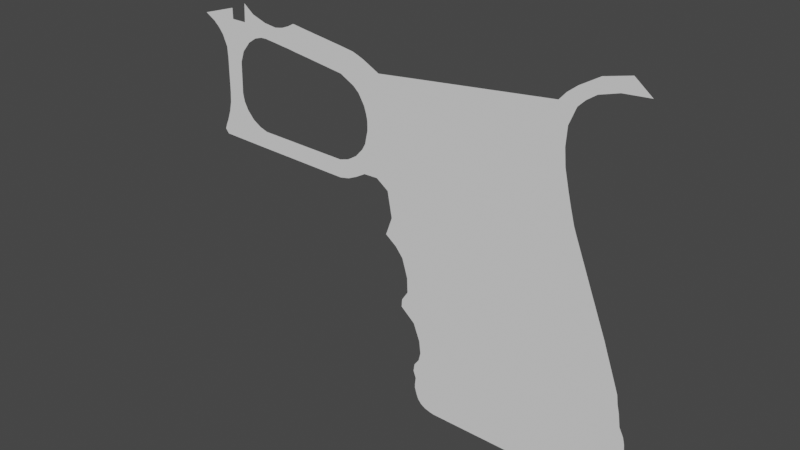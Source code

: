 # Source: glock.blend  (saved by Blender 2.92.15; exported with 4.5.12 LTS)
import bpy
from mathutils import Matrix  # noqa: F401  (used for matrix-valued properties, if any)

bpy.ops.wm.read_factory_settings(use_empty=True)
scene = bpy.context.scene
scene.name = 'Scene'

# ---- collections
col_collection = bpy.data.collections.new('Collection'); scene.collection.children.link(col_collection)

# ---- world
world_world = bpy.data.worlds.new('World'); scene.world = world_world
world_world.use_nodes = True; world_world.node_tree.nodes.clear()
_N = world_world.node_tree.nodes; _L = world_world.node_tree.links
n0 = _N.new('ShaderNodeOutputWorld'); n0.name = 'World Output'; n0.location = (300, 300)
n1 = _N.new('ShaderNodeBackground'); n1.name = 'Background'; n1.location = (10, 300)
n1.inputs[0].default_value = (0.05088, 0.05088, 0.05088, 1.0)
_L.new(n1.outputs[0], n0.inputs[0])
n0.is_active_output = True
world_world.color = (0.05088, 0.05088, 0.05088)
world_world.use_sun_shadow = False
world_world.sun_shadow_jitter_overblur = 0.0

# ---- meshes
me_plane = bpy.data.meshes.new('Plane')
me_plane.from_pydata([(-0.9178, -0.7148, 3.579e-08), (-0.9178, -0.756, 3.759e-08), (1.0, -0.7611, 7.698e-08), (-0.6543, -0.9961, -1.724e-10), (-0.8914, -0.842, 2.434e-08), (-0.7255, -0.9832, 7.934e-10), (-0.7826, -0.9665, 4.505e-09), (-0.8327, -0.9349, 1.003e-08), (-0.87, -0.8908, 1.682e-08), (-0.6899, -0.9912, 3.781e-10), (0.933, -0.9998, -6.982e-12), (1.0, -0.933, 2.159e-08), (0.9665, -0.9909, 2.889e-09), (0.991, -0.9665, 1.079e-08), (1.0, -0.7264, 7.546e-08), (-0.9259, -0.4584, 2.458e-08), (0.9354, -0.4698, 6.425e-08), (1.061, -0.7281, 7.554e-08), (1.161, -0.7249, 7.282e-08), (1.07, -0.7587, 7.688e-08), (1.17, -0.7587, 7.688e-08), (1.096, -0.7996, 7.866e-08), (1.191, -0.7863, 7.808e-08), (1.121, -0.8286, 7.993e-08), (1.212, -0.8017, 7.875e-08), (1.349, -0.6793, 7.341e-08), (1.349, -0.4042, 6.138e-08), (1.611, -0.5175, 6.633e-08), (1.611, -0.2611, 5.513e-08), (1.476, -0.6241, 7.099e-08), (-1.033, 0.5732, -2.051e-08), (0.6837, 0.5306, 2.052e-08), (1.131, 0.6274, 1.629e-08), (1.302, 0.7705, 1.003e-08), (0.8096, 0.03039, 4.238e-08), (1.316, 0.1116, 3.883e-08), (1.486, 0.2547, 3.258e-08), (-0.9391, 0.05736, 2.037e-09), (0.8812, -0.2543, 5.483e-08), (-0.8698, -0.381, 2.12e-08), (1.389, -0.235, 5.398e-08), (1.592, -0.1837, 5.174e-08), (0.9769, -0.6349, 7.146e-08), (-0.9081, -0.6287, 3.202e-08), (1.045, -0.6337, 7.141e-08), (1.142, -0.5999, 6.756e-08), (1.349, -0.5744, 6.882e-08), (1.615, -0.4313, 6.257e-08), (1.495, -0.5166, 6.629e-08), (0.9562, -0.5524, 6.786e-08), (1.344, -0.4893, 6.51e-08), (1.618, -0.3462, 5.885e-08), (-0.9388, -0.5436, 2.83e-08), (1.371, -0.1586, 5.064e-08), (1.544, -0.08709, 4.752e-08), (0.8654, -0.1915, 5.208e-08), (-0.8469, -0.2844, 1.698e-08), (1.347, -0.04453, 4.566e-08), (1.523, 0.05719, 4.121e-08), (0.8418, -0.09786, 4.799e-08), (-0.8629, -0.1401, 1.067e-08), (1.33, 0.03022, 4.239e-08), (1.5, 0.1518, 3.708e-08), (0.8264, -0.03645, 4.53e-08), (-0.8996, -0.04557, 6.536e-09), (1.272, 0.2547, 3.258e-08), (1.435, 0.3978, 2.632e-08), (0.7746, 0.1692, 3.632e-08), (-1.107, 0.2005, -4.219e-09), (1.206, 0.4554, 2.38e-08), (1.363, 0.5985, 1.755e-08), (0.7257, 0.3639, 2.781e-08), (-1.027, 0.4012, -1.299e-08), (0.7527, 0.2563, 3.251e-08), (-1.1, 0.2903, -8.146e-09), (1.249, 0.3445, 2.865e-08), (1.403, 0.4876, 2.24e-08), (-1.293, 1.499, -6.078e-08), (0.4496, 1.461, -2.016e-08), (0.7243, 1.587, -2.566e-08), (0.9226, 1.73, -3.191e-08), (0.578, 0.9508, 2.152e-09), (-1.317, 0.9946, -3.893e-08), (0.9321, 1.061, -2.65e-09), (1.13, 1.204, -8.905e-09), (-1.097, 0.7866, -2.984e-08), (1.023, 0.8408, 6.958e-09), (0.6316, 0.7376, 1.147e-08), (1.217, 0.9839, 7.032e-10), (0.6048, 0.8442, 6.811e-09), (1.174, 1.094, -4.101e-09), (-1.186, 0.8965, -3.464e-08), (0.9755, 0.9507, 2.154e-09), (0.5277, 1.151, -6.595e-09), (1.049, 1.41, -1.792e-08), (-1.24, 1.206, -4.815e-08), (0.8506, 1.267, -1.167e-08), (-1.437, 1.601, -6.522e-08), (0.4289, 1.543, -2.375e-08), (0.6925, 1.672, -2.936e-08), (0.8908, 1.815, -3.562e-08), (-1.253, 1.635, -6.673e-08), (0.3909, 1.896, -3.915e-08), (0.6106, 1.965, -4.218e-08), (0.8424, 1.993, -4.339e-08), (0.8746, -0.2279, 5.367e-08), (-0.8602, -0.3404, 1.943e-08), (1.381, -0.2029, 5.258e-08), (1.572, -0.1431, 4.997e-08), (-1.72, 1.532, -6.224e-08), (-1.72, 1.765, -7.239e-08), (-1.631, 1.862, -7.667e-08), (-1.605, 1.597, -6.506e-08), (-1.941, 1.46, -5.906e-08), (-1.941, 1.666, -6.806e-08), (-3.149, 1.49, -6.041e-08), (-3.032, 1.689, -6.908e-08), (-1.83, 1.698, -6.948e-08), (-1.83, 1.483, -6.01e-08), (-3.665, 1.505, -6.105e-08), (-3.705, 1.557, -6.33e-08), (1.332, -0.7628, 7.705e-08), (1.442, -0.7076, 7.464e-08), (1.312, -0.7976, 7.857e-08), (1.412, -0.7851, 7.803e-08), (1.31, -0.8866, 8.247e-08), (1.375, -0.8472, 8.074e-08), (1.281, -0.8102, 7.913e-08), (1.266, -0.8935, 8.277e-08), (1.161, -0.8678, 8.164e-08), (1.23, -0.8072, 7.9e-08), (1.218, -0.8913, 8.267e-08), (1.252, -0.8127, 7.923e-08), (-3.369, 2.418, -1.009e-07), (-3.577, 2.419, -1.01e-07), (-3.379, 2.057, -8.516e-08), (-3.58, 2.022, -7.938e-08), (-3.614, 1.789, -7.134e-08), (-3.312, 1.873, -7.712e-08), (-3.36, 1.965, -8.114e-08), (-3.588, 1.906, -7.536e-08), (-3.657, 1.673, -6.732e-08), (-3.23, 1.781, -7.31e-08), (-3.684, 1.615, -6.531e-08), (-3.131, 1.721, -7.049e-08), (-3.227, 2.665, -1.117e-07), (-3.639, 2.676, -1.122e-07), (-3.324, 2.547, -1.066e-07), (-3.584, 2.548, -1.066e-07), (-3.273, 2.88, -1.211e-07), (-3.456, 2.881, -1.212e-07), (-3.036, 2.758, -1.158e-07), (-3.76, 2.806, -1.179e-07), (-3.689, 2.741, -1.151e-07), (-3.129, 2.73, -1.146e-07), (-3.456, 3.003, -1.265e-07), (-3.879, 2.876, -1.21e-07), (-2.964, 2.844, -1.196e-07), (-2.967, 2.76, -1.159e-07), (-2.715, 2.813, -1.182e-07), (-2.716, 2.729, -1.145e-07), (-2.627, 2.802, -1.177e-07), (-2.626, 2.719, -1.141e-07), (-2.811, 2.742, -1.151e-07), (-2.81, 2.824, -1.187e-07), (-2.547, 2.792, -1.173e-07), (-2.547, 2.706, -1.135e-07), (-2.369, 2.77, -1.163e-07), (-2.367, 2.682, -1.125e-07), (-1.902, 2.705, -1.135e-07), (-1.902, 2.616, -1.096e-07), (-0.1845, -0.7512, 5.044e-08), (-0.1937, -0.6988, 4.815e-08), (-0.2554, -0.445, 3.705e-08), (-0.5011, 0.5654, -7.113e-09), (-0.3783, 0.06019, 1.497e-08), (-0.2854, -0.3219, 3.167e-08), (-0.2149, -0.6117, 4.434e-08), (-0.2351, -0.5284, 4.07e-08), (-0.3058, -0.2377, 2.799e-08), (-0.3364, -0.1119, 2.249e-08), (-0.3564, -0.02952, 1.889e-08), (-0.4123, 0.2004, 8.842e-09), (-0.4602, 0.397, 2.484e-10), (-0.4337, 0.2884, 4.996e-09), (-0.7299, 1.506, -4.811e-08), (-0.6024, 0.982, -2.533e-08), (-0.5519, 0.7744, -1.625e-08), (-0.5781, 0.8821, -2.096e-08), (-0.6523, 1.187, -3.429e-08), (-0.748, 1.581, -5.137e-08), (-0.8468, 1.735, -5.812e-08), (-0.294, -0.2865, 3.012e-08), (-0.5069, -0.7498, 4.451e-08), (-0.5166, -0.6906, 4.192e-08), (-0.5779, -0.4431, 3.11e-08), (-0.8228, 0.547, -1.217e-08), (-0.7003, 0.05196, 9.465e-09), (-0.6025, -0.3435, 2.675e-08), (-0.5374, -0.6064, 3.824e-08), (-0.5577, -0.5248, 3.467e-08), (-0.6241, -0.2563, 2.294e-08), (-0.6563, -0.1262, 1.725e-08), (-0.6774, -0.04089, 1.352e-08), (-0.7343, 0.1893, 3.46e-09), (-0.782, 0.382, -4.96e-09), (-0.7557, 0.2755, -3.078e-10), (-1.051, 1.469, -5.232e-08), (-0.9234, 0.9535, -2.994e-08), (-0.8735, 0.7518, -2.113e-08), (-0.8996, 0.8573, -2.574e-08), (-0.9733, 1.155, -3.876e-08), (-1.069, 1.54, -5.544e-08), (-1.091, 1.666, -6.094e-08), (-0.6116, -0.3069, 2.515e-08), (-1.731, 2.641, -1.107e-07), (-1.735, 2.527, -1.057e-07), (-2.367, 2.975, -1.253e-07), (-1.902, 2.908, -1.224e-07), (-1.735, 2.881, -1.212e-07), (-1.597, 2.556, -1.07e-07), (-1.597, 2.348, -9.789e-08), (-1.597, 2.829, -1.189e-07), (-1.67, 2.605, -1.091e-07), (-1.666, 2.857, -1.201e-07), (-1.666, 2.464, -1.03e-07), (-1.466, 2.409, -1.006e-07), (-1.572, 2.272, -9.457e-08), (-1.402, 2.728, -1.145e-07), (-1.397, 2.321, -9.671e-08), (-1.557, 2.202, -9.152e-08), (-1.161, 2.529, -1.058e-07), (-1.003, 2.214, -9.204e-08), (-1.057, 2.358, -9.833e-08), (-1.358, 2.218, -9.219e-08), (-1.338, 2.147, -8.909e-08), (-1.555, 2.149, -8.919e-08), (-1.556, 2.089, -8.655e-08), (-2.548, 3.003, -1.265e-07), (-3.262, 3.087, -1.302e-07), (-2.964, 2.931, -1.234e-07), (-2.715, 2.928, -1.233e-07), (-2.627, 2.961, -1.247e-07), (-2.81, 2.911, -1.225e-07), (-3.002, 2.759, -1.159e-07), (-3.119, 2.862, -1.203e-07), (-3.137, 2.99, -1.259e-07), (-1.338, 1.993, -8.236e-08), (-1.59, 1.935, -7.983e-08), (-0.9515, 2.082, -8.625e-08), (0.3895, 2.126, -4.921e-08), (0.578, 2.14, -4.983e-08), (0.8058, 2.14, -4.983e-08), (0.393, 2.338, -5.847e-08), (0.7581, 2.352, -5.909e-08), (0.423, 2.557, -6.805e-08), (0.7404, 2.539, -6.727e-08), (0.5113, 2.762, -7.7e-08), (0.7528, 2.744, -7.623e-08), (0.6403, 2.954, -8.542e-08), (0.8305, 2.936, -8.465e-08), (0.02722, -0.753, 5.518e-08), (0.01969, -0.7037, 5.303e-08), (-0.04253, -0.4494, 4.191e-08), (-0.2893, 0.5592, -2.174e-09), (-0.1659, 0.05486, 1.987e-08), (-0.07681, -0.3098, 3.581e-08), (-0.001815, -0.6159, 4.919e-08), (-0.02217, -0.5327, 4.555e-08), (-0.09644, -0.2294, 3.23e-08), (-0.1258, -0.1094, 2.705e-08), (-0.145, -0.03076, 2.361e-08), (-0.2001, 0.1948, 1.375e-08), (-0.2482, 0.391, 5.175e-09), (-0.2216, 0.2826, 9.914e-09), (-0.519, 1.498, -4.311e-08), (-0.3914, 0.9764, -2.041e-08), (-0.3403, 0.7678, -1.13e-08), (-0.3666, 0.8753, -1.599e-08), (-0.4413, 1.181, -2.934e-08), (-0.5376, 1.574, -4.643e-08), (-0.6256, 1.787, -5.574e-08), (-0.08506, -0.276, 3.433e-08), (-0.7118, 2.09, -7.963e-08), (-0.7533, 2.236, -8.604e-08), (-0.792, 2.394, -9.292e-08), (-0.8621, 2.57, -1.006e-07), (-1.037, 2.769, -1.093e-07), (0.825, 3.126, -9.295e-08), (1.015, 3.087, -9.121e-08), (1.041, 3.255, -9.858e-08), (1.231, 3.152, -9.406e-08), (0.9069, 3.012, -8.793e-08), (0.7167, 3.04, -8.918e-08), (1.333, 3.326, -1.017e-07), (1.524, 3.174, -9.502e-08)], [], [(261, 2, 14, 262), (4, 8, 7, 6, 5, 9, 3, 10, 12, 13, 11, 2, 261, 171, 193, 1), (268, 49, 16, 263), (49, 42, 44, 45, 46, 50), (42, 14, 17, 44), (44, 17, 18, 45), (18, 17, 19, 20), (20, 19, 21, 22), (22, 21, 23, 24), (48, 29, 27, 47), (46, 25, 29, 48), (75, 73, 67, 65), (31, 32, 86, 87), (76, 70, 69, 75), (273, 71, 31, 264), (34, 35, 65, 67), (271, 63, 34, 265), (65, 66, 76, 75), (69, 32, 31, 71), (38, 40, 107, 105), (35, 36, 66, 65), (263, 16, 38, 266), (53, 54, 58, 57), (57, 61, 63, 59), (102, 103, 251, 250), (262, 14, 42, 267), (73, 75, 69, 71), (26, 28, 41, 40), (267, 42, 49, 268), (103, 104, 252, 251), (282, 105, 55, 269), (61, 35, 34, 63), (57, 58, 62, 61), (269, 55, 59, 270), (62, 36, 35, 61), (270, 59, 63, 271), (265, 34, 67, 272), (41, 108, 107, 40), (55, 53, 57, 59), (274, 73, 71, 273), (94, 80, 79, 96), (78, 79, 99, 98), (69, 70, 33, 32), (272, 67, 73, 274), (279, 93, 78, 275), (92, 90, 84, 83), (78, 93, 96, 79), (81, 83, 96, 93), (32, 33, 88, 86), (278, 89, 81, 276), (264, 31, 87, 277), (86, 88, 90, 92), (89, 92, 83, 81), (277, 87, 89, 278), (83, 84, 94, 96), (87, 86, 92, 89), (98, 99, 103, 102), (79, 80, 100, 99), (276, 81, 93, 279), (99, 100, 104, 103), (107, 53, 55, 105), (275, 78, 98, 280), (280, 98, 102, 281), (107, 108, 54, 53), (266, 38, 105, 282), (48, 47, 51, 50, 46), (18, 25, 46, 45), (112, 111, 110, 109), (97, 101, 111, 112), (118, 117, 114, 113), (113, 114, 116, 115), (109, 110, 117, 118), (115, 116, 120, 119), (29, 25, 121, 122), (122, 121, 123, 124), (124, 123, 125, 126), (125, 123, 127, 128), (24, 23, 129, 130), (130, 129, 131, 132), (127, 132, 131, 128), (136, 135, 133, 134), (140, 139, 135, 136), (141, 142, 138, 137), (137, 138, 139, 140), (143, 144, 142, 141), (120, 116, 144, 143), (148, 147, 145, 146), (134, 133, 147, 148), (152, 151, 149, 150), (153, 154, 151, 152), (146, 145, 154, 153), (152, 150, 155, 156), (245, 244, 158, 157), (164, 163, 160, 159), (159, 160, 162, 161), (157, 158, 163, 164), (161, 162, 166, 165), (165, 166, 168, 167), (167, 168, 170, 169), (198, 176, 192, 214), (212, 190, 191, 213), (207, 185, 190, 212), (208, 186, 189, 211), (209, 187, 188, 210), (196, 174, 187, 209), (210, 188, 186, 208), (211, 189, 185, 207), (204, 182, 184, 206), (206, 184, 183, 205), (197, 175, 182, 204), (202, 180, 181, 203), (201, 179, 180, 202), (214, 192, 179, 201), (199, 177, 178, 200), (194, 172, 177, 199), (195, 173, 176, 198), (203, 181, 175, 197), (205, 183, 174, 196), (200, 178, 173, 195), (193, 171, 172, 194), (1, 193, 194, 0), (52, 200, 195, 15), (72, 205, 196, 30), (64, 203, 197, 37), (15, 195, 198, 39), (0, 194, 199, 43), (43, 199, 200, 52), (106, 214, 201, 56), (56, 201, 202, 60), (60, 202, 203, 64), (37, 197, 204, 68), (74, 206, 205, 72), (68, 204, 206, 74), (95, 211, 207, 77), (91, 210, 208, 82), (30, 196, 209, 85), (85, 209, 210, 91), (82, 208, 211, 95), (77, 207, 212, 97), (97, 212, 213, 101), (39, 198, 214, 106), (16, 26, 40, 38), (169, 170, 216, 215), (169, 215, 219, 218), (167, 169, 218, 217), (224, 223, 220, 222), (223, 225, 221, 220), (215, 216, 225, 223), (219, 215, 223, 224), (222, 220, 226, 228), (220, 221, 227, 226), (228, 226, 229, 231), (233, 231, 229, 234), (232, 233, 234, 235), (227, 230, 229, 226), (234, 229, 230, 236), (235, 234, 236, 237), (165, 167, 217, 238), (164, 159, 241, 243), (159, 161, 242, 241), (245, 157, 240, 246), (157, 164, 243, 240), (161, 165, 238, 242), (149, 245, 246, 239), (149, 151, 244, 245), (235, 237, 248, 247), (249, 232, 235, 247), (213, 191, 249, 247, 101), (111, 101, 247, 248), (255, 256, 258, 257), (250, 251, 252, 254, 253), (281, 283, 249, 191), (253, 254, 256, 255), (257, 258, 260, 259), (283, 250, 253, 284), (259, 260, 292, 293), (288, 289, 291, 290), (26, 50, 51, 28), (284, 253, 255, 285), (285, 255, 257, 286), (286, 257, 259, 287), (231, 286, 287, 228), (233, 285, 286, 231), (232, 284, 285, 233), (249, 283, 284, 232), (102, 250, 283, 281), (176, 266, 282, 192), (190, 280, 281, 191), (185, 275, 280, 190), (186, 276, 279, 189), (187, 277, 278, 188), (174, 264, 277, 187), (188, 278, 276, 186), (189, 279, 275, 185), (182, 272, 274, 184), (184, 274, 273, 183), (175, 265, 272, 182), (180, 270, 271, 181), (179, 269, 270, 180), (192, 282, 269, 179), (177, 267, 268, 178), (172, 262, 267, 177), (173, 263, 266, 176), (181, 271, 265, 175), (183, 273, 264, 174), (178, 268, 263, 173), (171, 261, 262, 172), (292, 289, 288, 293), (50, 26, 16, 49), (290, 291, 295, 294)])
_uv = me_plane.uv_layers.new(name='UVMap')
_uv.uv.foreach_set('vector', [0.4525, 0.7547, 1.0, 1.0, 1.0, 1.0, 0.4525, 0.7547, 0.0, 0.3574, 0.004037, 0.2479, 0.01576, 0.1505, 0.03406, 0.07189, 0.05716, 0.01887, 0.06995, 0.009435, 0.08274, 0.0, 0.9628, 0.0, 0.9816, 0.0366, 0.9952, 0.1393, 1.0, 0.2805, 1.0, 1.0, 0.4525, 0.7547, 0.3333, 0.7013, 0.1836, 0.6342, 0.0, 0.552, 0.4525, 0.7547, 1.0, 1.0, 1.0, 1.0, 0.4525, 0.7547, 1.0, 1.0, 1.0, 1.0, 1.0, 1.0, 1.0, 1.0, 1.0, 1.0, 1.0, 1.0, 1.0, 1.0, 1.0, 1.0, 1.0, 1.0, 1.0, 1.0, 1.0, 1.0, 1.0, 1.0, 1.0, 1.0, 1.0, 1.0, 1.0, 1.0, 1.0, 1.0, 1.0, 1.0, 1.0, 1.0, 1.0, 1.0, 1.0, 1.0, 1.0, 1.0, 1.0, 1.0, 1.0, 1.0, 1.0, 1.0, 1.0, 1.0, 1.0, 1.0, 1.0, 1.0, 1.0, 1.0, 1.0, 1.0, 1.0, 1.0, 1.0, 1.0, 1.0, 1.0, 1.0, 1.0, 1.0, 1.0, 1.0, 1.0, 1.0, 1.0, 1.0, 1.0, 1.0, 1.0, 1.0, 1.0, 1.0, 1.0, 1.0, 1.0, 1.0, 1.0, 1.0, 1.0, 1.0, 1.0, 1.0, 1.0, 1.0, 1.0, 0.4525, 0.7547, 1.0, 1.0, 1.0, 1.0, 0.4525, 0.7547, 1.0, 1.0, 1.0, 1.0, 1.0, 1.0, 1.0, 1.0, 0.4525, 0.7547, 1.0, 1.0, 1.0, 1.0, 0.4525, 0.7547, 1.0, 1.0, 1.0, 1.0, 1.0, 1.0, 1.0, 1.0, 1.0, 1.0, 1.0, 1.0, 1.0, 1.0, 1.0, 1.0, 1.0, 1.0, 1.0, 1.0, 1.0, 1.0, 1.0, 1.0, 1.0, 1.0, 1.0, 1.0, 1.0, 1.0, 1.0, 1.0, 0.4525, 0.7547, 1.0, 1.0, 1.0, 1.0, 0.4525, 0.7547, 1.0, 1.0, 1.0, 1.0, 1.0, 1.0, 1.0, 1.0, 1.0, 1.0, 1.0, 1.0, 1.0, 1.0, 1.0, 1.0, 1.0, 1.0, 1.0, 1.0, 1.0, 1.0, 1.0, 1.0, 0.4525, 0.7547, 1.0, 1.0, 1.0, 1.0, 0.4525, 0.7547, 1.0, 1.0, 1.0, 1.0, 1.0, 1.0, 1.0, 1.0, 1.0, 1.0, 1.0, 1.0, 1.0, 1.0, 1.0, 1.0, 0.4525, 0.7547, 1.0, 1.0, 1.0, 1.0, 0.4525, 0.7547, 1.0, 1.0, 1.0, 1.0, 1.0, 1.0, 1.0, 1.0, 0.4525, 0.7547, 1.0, 1.0, 1.0, 1.0, 0.4525, 0.7547, 1.0, 1.0, 1.0, 1.0, 1.0, 1.0, 1.0, 1.0, 1.0, 1.0, 1.0, 1.0, 1.0, 1.0, 1.0, 1.0, 0.4525, 0.7547, 1.0, 1.0, 1.0, 1.0, 0.4525, 0.7547, 1.0, 1.0, 1.0, 1.0, 1.0, 1.0, 1.0, 1.0, 0.4525, 0.7547, 1.0, 1.0, 1.0, 1.0, 0.4525, 0.7547, 0.4525, 0.7547, 1.0, 1.0, 1.0, 1.0, 0.4525, 0.7547, 1.0, 1.0, 1.0, 1.0, 1.0, 1.0, 1.0, 1.0, 1.0, 1.0, 1.0, 1.0, 1.0, 1.0, 1.0, 1.0, 0.4525, 0.7547, 1.0, 1.0, 1.0, 1.0, 0.4525, 0.7547, 1.0, 1.0, 1.0, 1.0, 1.0, 1.0, 1.0, 1.0, 1.0, 1.0, 1.0, 1.0, 1.0, 1.0, 1.0, 1.0, 1.0, 1.0, 1.0, 1.0, 1.0, 1.0, 1.0, 1.0, 0.4525, 0.7547, 1.0, 1.0, 1.0, 1.0, 0.4525, 0.7547, 0.4525, 0.7547, 1.0, 1.0, 1.0, 1.0, 0.4525, 0.7547, 1.0, 1.0, 1.0, 1.0, 1.0, 1.0, 1.0, 1.0, 1.0, 1.0, 1.0, 1.0, 1.0, 1.0, 1.0, 1.0, 1.0, 1.0, 1.0, 1.0, 1.0, 1.0, 1.0, 1.0, 1.0, 1.0, 1.0, 1.0, 1.0, 1.0, 1.0, 1.0, 0.4525, 0.7547, 1.0, 1.0, 1.0, 1.0, 0.4525, 0.7547, 0.4525, 0.7547, 1.0, 1.0, 1.0, 1.0, 0.4525, 0.7547, 1.0, 1.0, 1.0, 1.0, 1.0, 1.0, 1.0, 1.0, 1.0, 1.0, 1.0, 1.0, 1.0, 1.0, 1.0, 1.0, 0.4525, 0.7547, 1.0, 1.0, 1.0, 1.0, 0.4525, 0.7547, 1.0, 1.0, 1.0, 1.0, 1.0, 1.0, 1.0, 1.0, 1.0, 1.0, 1.0, 1.0, 1.0, 1.0, 1.0, 1.0, 1.0, 1.0, 1.0, 1.0, 1.0, 1.0, 1.0, 1.0, 1.0, 1.0, 1.0, 1.0, 1.0, 1.0, 1.0, 1.0, 0.4525, 0.7547, 1.0, 1.0, 1.0, 1.0, 0.4525, 0.7547, 1.0, 1.0, 1.0, 1.0, 1.0, 1.0, 1.0, 1.0, 1.0, 1.0, 1.0, 1.0, 1.0, 1.0, 1.0, 1.0, 0.4525, 0.7547, 1.0, 1.0, 1.0, 1.0, 0.4525, 0.7547, 0.4525, 0.7547, 1.0, 1.0, 1.0, 1.0, 0.4525, 0.7547, 1.0, 1.0, 1.0, 1.0, 1.0, 1.0, 1.0, 1.0, 0.4525, 0.7547, 1.0, 1.0, 1.0, 1.0, 0.4525, 0.7547, 1.0, 1.0, 1.0, 1.0, 1.0, 1.0, 1.0, 1.0, 1.0, 1.0, 1.0, 1.0, 1.0, 1.0, 1.0, 1.0, 1.0, 1.0, 0.0, 0.552, 0.0, 0.552, 0.0, 0.552, 0.0, 0.552, 0.0, 0.552, 0.0, 0.552, 0.0, 0.552, 0.0, 0.552, 0.0, 0.552, 0.0, 0.552, 0.0, 0.552, 0.0, 0.552, 0.0, 0.552, 0.0, 0.552, 0.0, 0.552, 0.0, 0.552, 0.0, 0.552, 0.0, 0.552, 0.0, 0.552, 0.0, 0.552, 0.0, 0.552, 0.0, 0.552, 0.0, 0.552, 0.0, 0.552, 1.0, 1.0, 1.0, 1.0, 1.0, 1.0, 1.0, 1.0, 1.0, 1.0, 1.0, 1.0, 1.0, 1.0, 1.0, 1.0, 1.0, 1.0, 1.0, 1.0, 1.0, 1.0, 1.0, 1.0, 1.0, 1.0, 1.0, 1.0, 1.0, 1.0, 1.0, 1.0, 1.0, 1.0, 1.0, 1.0, 1.0, 1.0, 1.0, 1.0, 1.0, 1.0, 1.0, 1.0, 1.0, 1.0, 1.0, 1.0, 1.0, 1.0, 1.0, 1.0, 1.0, 1.0, 1.0, 1.0, 0.0, 0.552, 0.0, 0.552, 0.0, 0.552, 0.0, 0.552, 0.0, 0.552, 0.0, 0.552, 0.0, 0.552, 0.0, 0.552, 0.0, 0.552, 0.0, 0.552, 0.0, 0.552, 0.0, 0.552, 0.0, 0.552, 0.0, 0.552, 0.0, 0.552, 0.0, 0.552, 0.0, 0.552, 0.0, 0.552, 0.0, 0.552, 0.0, 0.552, 0.0, 0.552, 0.0, 0.552, 0.0, 0.552, 0.0, 0.552, 0.0, 0.552, 0.0, 0.552, 0.0, 0.552, 0.0, 0.552, 0.0, 0.552, 0.0, 0.552, 0.0, 0.552, 0.0, 0.552, 0.0, 0.552, 0.0, 0.552, 0.0, 0.552, 0.0, 0.552, 0.0, 0.552, 0.0, 0.552, 0.0, 0.552, 0.0, 0.552, 0.0, 0.552, 0.0, 0.552, 0.0, 0.552, 0.0, 0.552, 0.0, 0.552, 0.0, 0.552, 0.0, 0.552, 0.0, 0.552, 0.0, 0.552, 0.0, 0.552, 0.0, 0.552, 0.0, 0.552, 0.0, 0.552, 0.0, 0.552, 0.0, 0.552, 0.0, 0.552, 0.0, 0.552, 0.0, 0.552, 0.0, 0.552, 0.0, 0.552, 0.0, 0.552, 0.0, 0.552, 0.0, 0.552, 0.0, 0.552, 0.0, 0.552, 0.0, 0.552, 0.0, 0.552, 0.0, 0.552, 0.0, 0.552, 0.0, 0.552, 0.0, 0.552, 0.0, 0.552, 0.0, 0.552, 0.0, 0.552, 0.0, 0.552, 0.0, 0.552, 0.1836, 0.6342, 0.3333, 0.7013, 0.3333, 0.7013, 0.1836, 0.6342, 0.1836, 0.6342, 0.3333, 0.7013, 0.3333, 0.7013, 0.1836, 0.6342, 0.1836, 0.6342, 0.3333, 0.7013, 0.3333, 0.7013, 0.1836, 0.6342, 0.1836, 0.6342, 0.3333, 0.7013, 0.3333, 0.7013, 0.1836, 0.6342, 0.1836, 0.6342, 0.3333, 0.7013, 0.3333, 0.7013, 0.1836, 0.6342, 0.1836, 0.6342, 0.3333, 0.7013, 0.3333, 0.7013, 0.1836, 0.6342, 0.1836, 0.6342, 0.3333, 0.7013, 0.3333, 0.7013, 0.1836, 0.6342, 0.1836, 0.6342, 0.3333, 0.7013, 0.3333, 0.7013, 0.1836, 0.6342, 0.1836, 0.6342, 0.3333, 0.7013, 0.3333, 0.7013, 0.1836, 0.6342, 0.1836, 0.6342, 0.3333, 0.7013, 0.3333, 0.7013, 0.1836, 0.6342, 0.1836, 0.6342, 0.3333, 0.7013, 0.3333, 0.7013, 0.1836, 0.6342, 0.1836, 0.6342, 0.3333, 0.7013, 0.3333, 0.7013, 0.1836, 0.6342, 0.1836, 0.6342, 0.3333, 0.7013, 0.3333, 0.7013, 0.1836, 0.6342, 0.1836, 0.6342, 0.3333, 0.7013, 0.3333, 0.7013, 0.1836, 0.6342, 0.1836, 0.6342, 0.3333, 0.7013, 0.3333, 0.7013, 0.1836, 0.6342, 0.1836, 0.6342, 0.3333, 0.7013, 0.3333, 0.7013, 0.1836, 0.6342, 0.1836, 0.6342, 0.3333, 0.7013, 0.3333, 0.7013, 0.1836, 0.6342, 0.1836, 0.6342, 0.3333, 0.7013, 0.3333, 0.7013, 0.1836, 0.6342, 0.1836, 0.6342, 0.3333, 0.7013, 0.3333, 0.7013, 0.1836, 0.6342, 0.1836, 0.6342, 0.3333, 0.7013, 0.3333, 0.7013, 0.1836, 0.6342, 0.1836, 0.6342, 0.3333, 0.7013, 0.3333, 0.7013, 0.1836, 0.6342, 0.0, 0.552, 0.1836, 0.6342, 0.1836, 0.6342, 0.0, 0.552, 0.0, 0.552, 0.1836, 0.6342, 0.1836, 0.6342, 0.0, 0.552, 0.0, 0.552, 0.1836, 0.6342, 0.1836, 0.6342, 0.0, 0.552, 0.0, 0.552, 0.1836, 0.6342, 0.1836, 0.6342, 0.0, 0.552, 0.0, 0.552, 0.1836, 0.6342, 0.1836, 0.6342, 0.0, 0.552, 0.0, 0.552, 0.1836, 0.6342, 0.1836, 0.6342, 0.0, 0.552, 0.0, 0.552, 0.1836, 0.6342, 0.1836, 0.6342, 0.0, 0.552, 0.0, 0.552, 0.1836, 0.6342, 0.1836, 0.6342, 0.0, 0.552, 0.0, 0.552, 0.1836, 0.6342, 0.1836, 0.6342, 0.0, 0.552, 0.0, 0.552, 0.1836, 0.6342, 0.1836, 0.6342, 0.0, 0.552, 0.0, 0.552, 0.1836, 0.6342, 0.1836, 0.6342, 0.0, 0.552, 0.0, 0.552, 0.1836, 0.6342, 0.1836, 0.6342, 0.0, 0.552, 0.0, 0.552, 0.1836, 0.6342, 0.1836, 0.6342, 0.0, 0.552, 0.0, 0.552, 0.1836, 0.6342, 0.1836, 0.6342, 0.0, 0.552, 0.0, 0.552, 0.1836, 0.6342, 0.1836, 0.6342, 0.0, 0.552, 0.0, 0.552, 0.1836, 0.6342, 0.1836, 0.6342, 0.0, 0.552, 0.0, 0.552, 0.1836, 0.6342, 0.1836, 0.6342, 0.0, 0.552, 0.0, 0.552, 0.1836, 0.6342, 0.1836, 0.6342, 0.0, 0.552, 0.0, 0.552, 0.1836, 0.6342, 0.1836, 0.6342, 0.0, 0.552, 0.0, 0.552, 0.1836, 0.6342, 0.1836, 0.6342, 0.0, 0.552, 0.0, 0.552, 0.1836, 0.6342, 0.1836, 0.6342, 0.0, 0.552, 1.0, 1.0, 1.0, 1.0, 1.0, 1.0, 1.0, 1.0, 0.0, 0.552, 0.0, 0.552, 0.0, 0.552, 0.0, 0.552, 0.0, 0.552, 0.0, 0.552, 0.0, 0.552, 0.0, 0.552, 0.0, 0.552, 0.0, 0.552, 0.0, 0.552, 0.0, 0.552, 0.0, 0.552, 0.0, 0.552, 0.0, 0.552, 0.0, 0.552, 0.0, 0.552, 0.0, 0.552, 0.0, 0.552, 0.0, 0.552, 0.0, 0.552, 0.0, 0.552, 0.0, 0.552, 0.0, 0.552, 0.0, 0.552, 0.0, 0.552, 0.0, 0.552, 0.0, 0.552, 0.0, 0.552, 0.0, 0.552, 0.0, 0.552, 0.0, 0.552, 0.0, 0.552, 0.0, 0.552, 0.0, 0.552, 0.0, 0.552, 0.0, 0.552, 0.0, 0.552, 0.0, 0.0, 0.0, 0.0, 0.0, 0.0, 0.0, 0.0, 0.0, 0.0, 0.0, 0.0, 0.0, 0.0, 0.0, 0.0, 0.0, 0.0, 0.0, 0.0, 0.0, 0.552, 0.0, 0.0, 0.0, 0.0, 0.0, 0.552, 0.0, 0.0, 0.0, 0.0, 0.0, 0.0, 0.0, 0.0, 0.0, 0.0, 0.0, 0.0, 0.0, 0.0, 0.0, 0.0, 0.0, 0.552, 0.0, 0.552, 0.0, 0.552, 0.0, 0.0, 0.0, 0.552, 0.0, 0.552, 0.0, 0.552, 0.0, 0.552, 0.0, 0.552, 0.0, 0.552, 0.0, 0.552, 0.0, 0.552, 0.0, 0.552, 0.0, 0.552, 0.0, 0.552, 0.0, 0.552, 0.0, 0.552, 0.0, 0.552, 0.0, 0.552, 0.0, 0.552, 0.0, 0.552, 0.0, 0.552, 0.0, 0.0, 0.0, 0.552, 0.0, 0.552, 0.0, 0.552, 0.0, 0.552, 0.0, 0.552, 0.0, 0.552, 0.0, 0.552, 0.0, 0.552, 0.0, 0.552, 0.0, 0.0, 0.0, 0.0, 0.0, 0.0, 0.0, 0.0, 0.0, 0.0, 0.0, 0.0, 0.0, 0.0, 0.0, 0.0, 0.1836, 0.6342, 0.3333, 0.7013, 0.0, 0.0, 0.0, 0.0, 0.0, 0.552, 0.0, 0.552, 0.0, 0.552, 0.0, 0.0, 0.0, 0.0, 1.0, 1.0, 1.0, 1.0, 1.0, 1.0, 1.0, 1.0, 1.0, 1.0, 1.0, 1.0, 1.0, 1.0, 1.0, 1.0, 1.0, 1.0, 0.4525, 0.7547, 0.1788, 0.1788, 0.0, 0.0, 0.3333, 0.7013, 1.0, 1.0, 1.0, 1.0, 1.0, 1.0, 1.0, 1.0, 1.0, 1.0, 1.0, 1.0, 1.0, 1.0, 1.0, 1.0, 0.1788, 0.1788, 1.0, 1.0, 1.0, 1.0, 0.1788, 0.1788, 1.0, 1.0, 1.0, 1.0, 1.0, 1.0, 1.0, 1.0, 1.0, 1.0, 1.0, 1.0, 1.0, 1.0, 1.0, 1.0, 1.0, 1.0, 1.0, 1.0, 1.0, 1.0, 1.0, 1.0, 0.1788, 0.1788, 1.0, 1.0, 1.0, 1.0, 0.1788, 0.1788, 0.1788, 0.1788, 1.0, 1.0, 1.0, 1.0, 0.1788, 0.1788, 0.1788, 0.1788, 1.0, 1.0, 1.0, 1.0, 0.1788, 0.6321, 0.0, 0.0, 0.1788, 0.1788, 0.1788, 0.6321, 0.0, 0.552, 0.0, 0.0, 0.1788, 0.1788, 0.1788, 0.1788, 0.0, 0.0, 0.0, 0.0, 0.1788, 0.1788, 0.1788, 0.1788, 0.0, 0.0, 0.0, 0.0, 0.1788, 0.1788, 0.1788, 0.1788, 0.0, 0.0, 1.0, 1.0, 1.0, 1.0, 0.1788, 0.1788, 0.4525, 0.7547, 0.3333, 0.7013, 0.4525, 0.7547, 0.4525, 0.7547, 0.3333, 0.7013, 0.3333, 0.7013, 0.4525, 0.7547, 0.4525, 0.7547, 0.3333, 0.7013, 0.3333, 0.7013, 0.4525, 0.7547, 0.4525, 0.7547, 0.3333, 0.7013, 0.3333, 0.7013, 0.4525, 0.7547, 0.4525, 0.7547, 0.3333, 0.7013, 0.3333, 0.7013, 0.4525, 0.7547, 0.4525, 0.7547, 0.3333, 0.7013, 0.3333, 0.7013, 0.4525, 0.7547, 0.4525, 0.7547, 0.3333, 0.7013, 0.3333, 0.7013, 0.4525, 0.7547, 0.4525, 0.7547, 0.3333, 0.7013, 0.3333, 0.7013, 0.4525, 0.7547, 0.4525, 0.7547, 0.3333, 0.7013, 0.3333, 0.7013, 0.4525, 0.7547, 0.4525, 0.7547, 0.3333, 0.7013, 0.3333, 0.7013, 0.4525, 0.7547, 0.4525, 0.7547, 0.3333, 0.7013, 0.3333, 0.7013, 0.4525, 0.7547, 0.4525, 0.7547, 0.3333, 0.7013, 0.3333, 0.7013, 0.4525, 0.7547, 0.4525, 0.7547, 0.3333, 0.7013, 0.3333, 0.7013, 0.4525, 0.7547, 0.4525, 0.7547, 0.3333, 0.7013, 0.3333, 0.7013, 0.4525, 0.7547, 0.4525, 0.7547, 0.3333, 0.7013, 0.3333, 0.7013, 0.4525, 0.7547, 0.4525, 0.7547, 0.3333, 0.7013, 0.3333, 0.7013, 0.4525, 0.7547, 0.4525, 0.7547, 0.3333, 0.7013, 0.3333, 0.7013, 0.4525, 0.7547, 0.4525, 0.7547, 0.3333, 0.7013, 0.3333, 0.7013, 0.4525, 0.7547, 0.4525, 0.7547, 0.3333, 0.7013, 0.3333, 0.7013, 0.4525, 0.7547, 0.4525, 0.7547, 0.3333, 0.7013, 0.3333, 0.7013, 0.4525, 0.7547, 0.4525, 0.7547, 0.3333, 0.7013, 0.3333, 0.7013, 0.4525, 0.7547, 0.4525, 0.7547, 0.3333, 0.7013, 1.0, 1.0, 1.0, 1.0, 1.0, 1.0, 1.0, 1.0, 1.0, 1.0, 1.0, 1.0, 1.0, 1.0, 1.0, 1.0, 1.0, 1.0, 1.0, 1.0, 1.0, 1.0, 1.0, 1.0])
me_plane.use_remesh_fix_poles = True
me_plane.use_remesh_preserve_attributes = False
me_plane.use_mirror_vertex_groups = False
me_plane.update()

# ---- objects
ob_empty = bpy.data.objects.new('Empty', None)
ob_plane = bpy.data.objects.new('Plane', me_plane)

# ---- transforms, parenting, visibility, modifiers, constraints
ob_empty.location = (0.0, 1.498, 0.0)
ob_empty.rotation_euler = (1.571, 0.0, 0.0)
ob_empty.empty_display_type = 'IMAGE'
ob_empty.empty_display_size = 5.0
ob_empty.lineart.crease_threshold = 0.0
ob_plane.location = (1.079, 0.0, -0.8967)
ob_plane.rotation_euler = (1.571, 0.0, 0.0)
ob_plane.scale = (0.4596, 0.4596, 0.4596)
ob_plane.lineart.crease_threshold = 0.0

# ---- collection membership
col_collection.objects.link(ob_empty)
col_collection.objects.link(ob_plane)

# ---- scene / render settings (as saved in the file)
scene.frame_start = 1; scene.frame_end = 250; scene.frame_set(1)
scene.render.engine = 'BLENDER_EEVEE_NEXT'
scene.cycles.use_denoising = False
scene.cycles.samples = 128
scene.cycles.sampling_pattern = 'TABULATED_SOBOL'
scene.cycles.use_adaptive_sampling = False
scene.cycles.use_light_tree = False
scene.view_settings.view_transform = 'Filmic'
bpy.context.view_layer.update()

# ---- added for rendering (the .blend has no active camera and no usable light): camera, sun
cam_auto = bpy.data.cameras.new('AutoCamera')
cam_auto.lens = 50.0
cam_auto.sensor_width = 36.0
cam_auto.clip_end = 1000.0
ob_auto_camera = bpy.data.objects.new('AutoCamera', cam_auto)
scene.collection.objects.link(ob_auto_camera)
ob_auto_camera.location = (3.53437, -3.56988, 2.01793)
ob_auto_camera.rotation_euler = (1.09748, -7.21219e-08, 0.694738)
scene.camera = ob_auto_camera
light_auto_sun = bpy.data.lights.new('AutoSun', 'SUN')
light_auto_sun.energy = 3.0
light_auto_sun.angle = 0.0523599
ob_auto_sun = bpy.data.objects.new('AutoSun', light_auto_sun)
scene.collection.objects.link(ob_auto_sun)
ob_auto_sun.rotation_euler = (0.872665, 0.174533, 0.523599)
bpy.context.view_layer.update()
